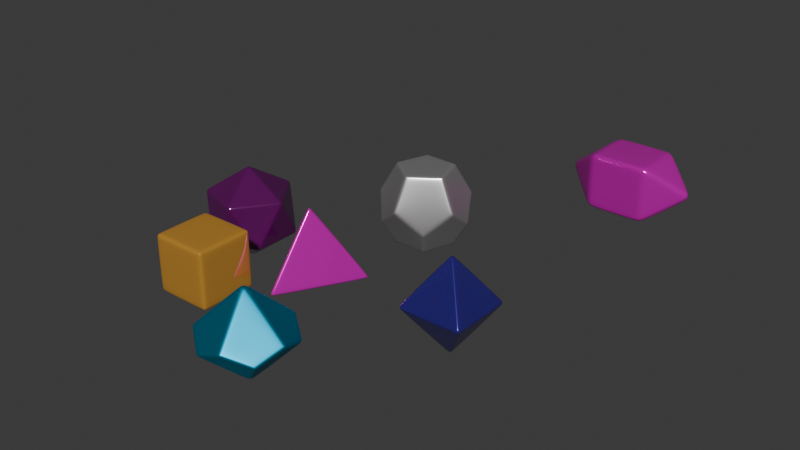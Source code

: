 # Source: dice.blend  (saved by Blender 4.0.36; exported with 4.5.12 LTS)
import bpy
from mathutils import Matrix  # noqa: F401  (used for matrix-valued properties, if any)

bpy.ops.wm.read_factory_settings(use_empty=True)
scene = bpy.context.scene
scene.name = 'Scene'

# ---- collections
col_dice = bpy.data.collections.new('Dice'); scene.collection.children.link(col_dice)

# ---- materials (node trees are filled in below, after node groups)
mat_material_006 = bpy.data.materials.new('Material.006')
mat_material_006.use_transparent_shadow = False
mat_material_004 = bpy.data.materials.new('Material.004')
mat_material_004.use_transparent_shadow = False
mat_material_002 = bpy.data.materials.new('Material.002')
mat_material_002.use_transparent_shadow = False
mat_material_002.use_sss_translucency = True
mat_material_002.refraction_depth = 1.6
mat_material_002.use_thickness_from_shadow = True
mat_material_002.pass_index = 48
mat_material_005 = bpy.data.materials.new('Material.005')
mat_material_005.use_transparent_shadow = False
mat_material_001 = bpy.data.materials.new('Material.001')
mat_material_001.use_transparent_shadow = False
mat_material_003 = bpy.data.materials.new('Material.003')
mat_material_003.use_transparent_shadow = False
mat_material_009 = bpy.data.materials.new('Material.009')
mat_material_009.use_transparent_shadow = False

# ---- material node trees
mat_material_006.use_nodes = True; mat_material_006.node_tree.nodes.clear()
_N = mat_material_006.node_tree.nodes; _L = mat_material_006.node_tree.links
n0 = _N.new('ShaderNodeBsdfPrincipled'); n0.name = 'Principled BSDF'; n0.location = (10, 300)
n0.inputs[0].default_value = (0.1515, 0.002366, 0.1444, 1.0)
n0.inputs[1].default_value = 0.3486
n0.inputs[2].default_value = 0.1606
n0.inputs[3].default_value = 1.85
n1 = _N.new('ShaderNodeOutputMaterial'); n1.name = 'Material Output'; n1.location = (300, 300)
_L.new(n0.outputs[0], n1.inputs[0])
n1.is_active_output = True
mat_material_004.use_nodes = True; mat_material_004.node_tree.nodes.clear()
_N = mat_material_004.node_tree.nodes; _L = mat_material_004.node_tree.links
n0 = _N.new('ShaderNodeBsdfPrincipled'); n0.name = 'Principled BSDF'; n0.location = (10, 300)
n0.inputs[0].default_value = (0.8001, 0.3791, 0.03788, 1.0)
n0.inputs[1].default_value = 0.2661
n0.inputs[2].default_value = 0.07798
n0.inputs[3].default_value = 3.3
n1 = _N.new('ShaderNodeOutputMaterial'); n1.name = 'Material Output'; n1.location = (300, 300)
_L.new(n0.outputs[0], n1.inputs[0])
n1.is_active_output = True
mat_material_002.use_nodes = True; mat_material_002.node_tree.nodes.clear()
_N = mat_material_002.node_tree.nodes; _L = mat_material_002.node_tree.links
n0 = _N.new('ShaderNodeBsdfPrincipled'); n0.name = 'Principled BSDF'; n0.location = (10, 300)
n0.inputs[0].default_value = (0.02423, 0.005469, 0.3314, 1.0)
n0.inputs[1].default_value = 0.2661
n0.inputs[2].default_value = 0.2156
n0.inputs[3].default_value = 2.15
n0.inputs[4].default_value = 0.578
n0.inputs[8].default_value = 0.1927
n0.inputs[9].default_value = (2.5, 0.2, 0.1)
n0.inputs[12].default_value = 0.1101
n0.inputs[13].default_value = 0.1789
n0.inputs[15].default_value = 0.2385
n0.inputs[16].default_value = 0.2385
n1 = _N.new('ShaderNodeOutputMaterial'); n1.name = 'Material Output'; n1.location = (300, 300)
_L.new(n0.outputs[0], n1.inputs[0])
n1.is_active_output = True
mat_material_005.use_nodes = True; mat_material_005.node_tree.nodes.clear()
_N = mat_material_005.node_tree.nodes; _L = mat_material_005.node_tree.links
n0 = _N.new('ShaderNodeBsdfPrincipled'); n0.name = 'Principled BSDF'; n0.location = (10, 300)
n0.inputs[0].default_value = (0.8002, 0.002276, 0.5915, 1.0)
n0.inputs[1].default_value = 0.4679
n0.inputs[2].default_value = 0.1881
n0.inputs[3].default_value = 1.45
n1 = _N.new('ShaderNodeOutputMaterial'); n1.name = 'Material Output'; n1.location = (300, 300)
_L.new(n0.outputs[0], n1.inputs[0])
n1.is_active_output = True
mat_material_001.use_nodes = True; mat_material_001.node_tree.nodes.clear()
_N = mat_material_001.node_tree.nodes; _L = mat_material_001.node_tree.links
n0 = _N.new('ShaderNodeBsdfPrincipled'); n0.name = 'Principled BSDF'; n0.location = (-3, 308)
n0.inputs[0].default_value = (0.9083, 0.8808, 0.8808, 1.0)
n0.inputs[1].default_value = 0.6239
n0.inputs[2].default_value = 0.2615
n0.inputs[3].default_value = 1.45
n1 = _N.new('ShaderNodeMixShader'); n1.name = 'Mix Shader'; n1.location = (344, 315)
n2 = _N.new('ShaderNodeOutputMaterial'); n2.name = 'Material Output'; n2.location = (594, 317)
_L.new(n1.outputs[0], n2.inputs[0])
_L.new(n0.outputs[0], n1.inputs[1])
n2.is_active_output = True
mat_material_003.use_nodes = True; mat_material_003.node_tree.nodes.clear()
_N = mat_material_003.node_tree.nodes; _L = mat_material_003.node_tree.links
n0 = _N.new('ShaderNodeBsdfPrincipled'); n0.name = 'Principled BSDF'; n0.location = (10, 300)
n0.inputs[0].default_value = (0.0006028, 0.4004, 0.6208, 1.0)
n0.inputs[1].default_value = 0.9174
n0.inputs[3].default_value = 1.45
n1 = _N.new('ShaderNodeOutputMaterial'); n1.name = 'Material Output'; n1.location = (300, 300)
_L.new(n0.outputs[0], n1.inputs[0])
n1.is_active_output = True
mat_material_009.use_nodes = True; mat_material_009.node_tree.nodes.clear()
_N = mat_material_009.node_tree.nodes; _L = mat_material_009.node_tree.links
n0 = _N.new('ShaderNodeBsdfPrincipled'); n0.name = 'Principled BSDF'; n0.location = (10, 300)
n0.inputs[0].default_value = (0.8002, 0.002276, 0.5915, 1.0)
n0.inputs[1].default_value = 0.4679
n0.inputs[2].default_value = 0.1881
n0.inputs[3].default_value = 1.45
n1 = _N.new('ShaderNodeOutputMaterial'); n1.name = 'Material Output'; n1.location = (300, 300)
_L.new(n0.outputs[0], n1.inputs[0])
n1.is_active_output = True

# ---- world
world_world = bpy.data.worlds.new('World'); scene.world = world_world
world_world.use_nodes = True; world_world.node_tree.nodes.clear()
_N = world_world.node_tree.nodes; _L = world_world.node_tree.links
n0 = _N.new('ShaderNodeOutputWorld'); n0.name = 'World Output'; n0.location = (300, 300)
n1 = _N.new('ShaderNodeBackground'); n1.name = 'Background'; n1.location = (10, 300)
n1.inputs[0].default_value = (0.05088, 0.05088, 0.05088, 1.0)
_L.new(n1.outputs[0], n0.inputs[0])
n0.is_active_output = True
world_world.color = (0.05088, 0.05088, 0.05088)
world_world.use_sun_shadow = False
world_world.sun_shadow_jitter_overblur = 0.0

# ---- meshes
me_icosphere = bpy.data.meshes.new('Icosphere')
me_icosphere.from_pydata([(0.0, 0.0, -1.0), (0.7236, -0.5257, -0.4472), (-0.2764, -0.8506, -0.4472), (-0.8944, 0.0, -0.4472), (-0.2764, 0.8506, -0.4472), (0.7236, 0.5257, -0.4472), (0.2764, -0.8506, 0.4472), (-0.7236, -0.5257, 0.4472), (-0.7236, 0.5257, 0.4472), (0.2764, 0.8506, 0.4472), (0.8944, 0.0, 0.4472), (0.0, 0.0, 1.0)], [], [(0, 1, 2), (1, 0, 5), (0, 2, 3), (0, 3, 4), (0, 4, 5), (1, 5, 10), (2, 1, 6), (3, 2, 7), (4, 3, 8), (5, 4, 9), (1, 10, 6), (2, 6, 7), (3, 7, 8), (4, 8, 9), (5, 9, 10), (6, 10, 11), (7, 6, 11), (8, 7, 11), (9, 8, 11), (10, 9, 11)])
me_icosphere.polygons.foreach_set('use_smooth', [True] * 20)
_uv = me_icosphere.uv_layers.new(name='UVMap')
_uv.uv.foreach_set('vector', [0.1818, 0.0, 0.2727, 0.1575, 0.09091, 0.1575, 0.2727, 0.1575, 0.3636, 0.0, 0.4545, 0.1575, 0.9091, 0.0, 1.0, 0.1575, 0.8182, 0.1575, 0.7273, 0.0, 0.8182, 0.1575, 0.6364, 0.1575, 0.5455, 0.0, 0.6364, 0.1575, 0.4545, 0.1575, 0.2727, 0.1575, 0.4545, 0.1575, 0.3636, 0.3149, 0.09091, 0.1575, 0.2727, 0.1575, 0.1818, 0.3149, 0.8182, 0.1575, 1.0, 0.1575, 0.9091, 0.3149, 0.6364, 0.1575, 0.8182, 0.1575, 0.7273, 0.3149, 0.4545, 0.1575, 0.6364, 0.1575, 0.5455, 0.3149, 0.2727, 0.1575, 0.3636, 0.3149, 0.1818, 0.3149, 0.09091, 0.1575, 0.1818, 0.3149, 0.0, 0.3149, 0.8182, 0.1575, 0.9091, 0.3149, 0.7273, 0.3149, 0.6364, 0.1575, 0.7273, 0.3149, 0.5455, 0.3149, 0.4545, 0.1575, 0.5455, 0.3149, 0.3636, 0.3149, 0.1818, 0.3149, 0.3636, 0.3149, 0.2727, 0.4724, 0.0, 0.3149, 0.1818, 0.3149, 0.09091, 0.4724, 0.7273, 0.3149, 0.9091, 0.3149, 0.8182, 0.4724, 0.5455, 0.3149, 0.7273, 0.3149, 0.6364, 0.4724, 0.3636, 0.3149, 0.5455, 0.3149, 0.4545, 0.4724])
me_icosphere.materials.append(mat_material_006)
me_icosphere.update()
me_cube_001 = bpy.data.meshes.new('Cube.001')
me_cube_001.from_pydata([(-0.6177, -0.6177, -0.6177), (-0.6177, -0.6177, 0.6177), (-0.6177, 0.6177, -0.6177), (-0.6177, 0.6177, 0.6177), (0.6177, -0.6177, -0.6177), (0.6177, -0.6177, 0.6177), (0.6177, 0.6177, -0.6177), (0.6177, 0.6177, 0.6177)], [], [(0, 1, 3, 2), (2, 3, 7, 6), (6, 7, 5, 4), (4, 5, 1, 0), (2, 6, 4, 0), (7, 3, 1, 5)])
me_cube_001.polygons.foreach_set('use_smooth', [True] * 6)
_uv = me_cube_001.uv_layers.new(name='UVMap')
_uv.uv.foreach_set('vector', [0.375, 0.0, 0.625, 0.0, 0.625, 0.25, 0.375, 0.25, 0.375, 0.25, 0.625, 0.25, 0.625, 0.5, 0.375, 0.5, 0.375, 0.5, 0.625, 0.5, 0.625, 0.75, 0.375, 0.75, 0.375, 0.75, 0.625, 0.75, 0.625, 1.0, 0.375, 1.0, 0.125, 0.5, 0.375, 0.5, 0.375, 0.75, 0.125, 0.75, 0.625, 0.5, 0.875, 0.5, 0.875, 0.75, 0.625, 0.75])
me_cube_001.materials.append(mat_material_004)
me_cube_001.update()
me_plane_001 = bpy.data.meshes.new('Plane.001')
me_plane_001.from_pydata([(-0.6563, -0.6563, 0.0), (0.6563, -0.6563, 0.0), (-0.6563, 0.6563, 0.0), (0.6563, 0.6563, 0.0), (0.0, 0.0, 1.001), (0.0, 0.0, -1.001)], [], [(0, 1, 4), (2, 4, 3), (3, 4, 1), (4, 2, 0), (0, 5, 1), (2, 3, 5), (3, 1, 5), (5, 0, 2)])
me_plane_001.polygons.foreach_set('use_smooth', [True] * 8)
_uv = me_plane_001.uv_layers.new(name='UVMap')
_uv.uv.foreach_set('vector', [0.0, 0.0, 1.0, 0.0, 0.5, 0.5, 0.0, 1.0, 0.5, 0.5, 1.0, 1.0, 1.0, 1.0, 0.5, 0.5, 1.0, 0.0, 0.5, 0.5, 0.0, 1.0, 0.0, 0.0, 0.0, 0.0, 0.5, 0.5, 1.0, 0.0, 0.0, 1.0, 1.0, 1.0, 0.5, 0.5, 1.0, 1.0, 1.0, 0.0, 0.5, 0.5, 0.5, 0.5, 0.0, 0.0, 0.0, 1.0])
me_plane_001.materials.append(mat_material_002)
me_plane_001.update()
me_icosphere_001 = bpy.data.meshes.new('Icosphere.001')
me_icosphere_001.from_pydata([(-1.045, 0.5888, -0.3829), (1.033, 0.6107, -0.3751), (0.01265, -1.2, -0.3799), (2.945e-08, 0.0, 1.138)], [], [(1, 2, 0), (2, 1, 3), (0, 2, 3), (1, 0, 3)])
me_icosphere_001.polygons.foreach_set('use_smooth', [True] * 4)
_uv = me_icosphere_001.uv_layers.new(name='UVMap')
_uv.uv.foreach_set('vector', [0.5455, 0.3149, 0.6364, 0.4724, 0.7273, 0.3149, 0.6364, 0.4724, 0.5455, 0.3149, 0.6364, 0.4724, 0.7273, 0.3149, 0.6364, 0.4724, 0.7273, 0.3149, 0.5455, 0.3149, 0.7273, 0.3149, 0.5455, 0.3149])
me_icosphere_001.materials.append(mat_material_005)
me_icosphere_001.update()
me_cylinder = bpy.data.meshes.new('Cylinder')
me_cylinder.from_pydata([(4.819e-09, 0.623, -0.778), (-0.8855, 0.2884, -0.2521), (0.5919, 0.193, -0.778), (-0.5473, -0.7526, -0.2521), (0.3658, -0.5029, -0.778), (0.5473, -0.7526, -0.2521), (-0.3658, -0.5029, -0.778), (0.8855, 0.2884, -0.2521), (-0.5919, 0.193, -0.778), (1.139e-09, 0.9317, -0.2521), (-0.5868, 0.8084, 0.1816), (-0.9495, -0.3079, 0.1816), (7.233e-09, -0.9978, 0.1816), (0.9495, -0.3079, 0.1816), (0.5868, 0.8084, 0.1816), (-0.357, 0.5079, 0.8485), (0.3745, 0.4951, 0.8485), (0.5885, -0.2045, 0.8485), (-0.01086, -0.6242, 0.8485), (-0.5952, -0.1839, 0.8485)], [], [(4, 2, 7, 13, 5), (6, 4, 5, 12, 3), (2, 0, 9, 14, 7), (15, 19, 18, 17, 16), (0, 8, 1, 10, 9), (8, 6, 3, 11, 1), (0, 2, 4, 6, 8), (13, 17, 18, 12, 5), (14, 16, 17, 13, 7), (10, 15, 16, 14, 9), (11, 19, 15, 10, 1), (12, 18, 19, 11, 3)])
me_cylinder.polygons.foreach_set('use_smooth', [True] * 12)
_uv = me_cylinder.uv_layers.new(name='UVMap')
_uv.uv.foreach_set('vector', [0.8911, 0.05584, 0.9783, 0.3242, 0.9783, 0.3242, 0.9347, 0.19, 0.8911, 0.05584, 0.6089, 0.05584, 0.8911, 0.05584, 0.8911, 0.05584, 0.75, 0.05584, 0.6089, 0.05584, 0.9783, 0.3242, 0.75, 0.49, 0.75, 0.49, 0.8641, 0.4071, 0.9783, 0.3242, 0.75, 0.49, 0.5217, 0.3242, 0.6089, 0.05584, 0.8911, 0.05584, 0.9783, 0.3242, 0.75, 0.49, 0.5217, 0.3242, 0.5217, 0.3242, 0.6359, 0.4071, 0.75, 0.49, 0.5217, 0.3242, 0.6089, 0.05584, 0.6089, 0.05584, 0.5653, 0.19, 0.5217, 0.3242, 0.75, 0.49, 0.9783, 0.3242, 0.8911, 0.05584, 0.6089, 0.05584, 0.5217, 0.3242, 0.9347, 0.19, 0.8911, 0.05584, 0.6089, 0.05584, 0.75, 0.05584, 0.8911, 0.05584, 0.8641, 0.4071, 0.9783, 0.3242, 0.8911, 0.05584, 0.9347, 0.19, 0.9783, 0.3242, 0.6359, 0.4071, 0.75, 0.49, 0.9783, 0.3242, 0.8641, 0.4071, 0.75, 0.49, 0.5653, 0.19, 0.5217, 0.3242, 0.75, 0.49, 0.6359, 0.4071, 0.5217, 0.3242, 0.75, 0.05584, 0.6089, 0.05584, 0.5217, 0.3242, 0.5653, 0.19, 0.6089, 0.05584])
me_cylinder.materials.append(mat_material_001)
me_cylinder.update()
me_icosphere_002 = bpy.data.meshes.new('Icosphere.002')
me_icosphere_002.from_pydata([(1.383e-06, 2.84e-07, -0.9484), (0.7516, 0.5461, -0.1171), (-0.2871, 0.8835, -0.1171), (-0.929, -8.825e-09, -0.1171), (-0.2871, -0.8835, -0.1171), (0.7516, -0.5461, -0.1171), (0.2861, -0.8805, 0.1148), (-0.749, -0.5442, 0.1148), (-0.749, 0.5442, 0.1148), (0.2861, 0.8805, 0.1148), (0.9258, -7.342e-09, 0.1148), (1.383e-06, -1.108e-08, 0.9601)], [], [(3, 0, 4, 7), (1, 0, 2, 9), (0, 3, 8, 2), (0, 1, 10, 5), (0, 5, 6, 4), (6, 5, 10, 11), (7, 4, 6, 11), (8, 3, 7, 11), (9, 2, 8, 11), (10, 1, 9, 11)])
me_icosphere_002.polygons.foreach_set('use_smooth', [True] * 10)
_uv = me_icosphere_002.uv_layers.new(name='UVMap')
_uv.uv.foreach_set('vector', [0.8182, 0.3149, 0.0, 0.0, 0.09091, 0.3149, 0.9091, 0.3149, 0.4545, 0.3149, 0.0, 0.0, 0.6364, 0.3149, 0.5455, 0.3149, 0.0, 0.0, 0.8182, 0.3149, 0.7273, 0.3149, 0.6364, 0.3149, 0.0, 0.0, 0.4545, 0.3149, 0.3636, 0.3149, 0.2727, 0.3149, 0.0, 0.0, 0.2727, 0.3149, 0.1818, 0.3149, 0.09091, 0.3149, 0.1818, 0.3149, 0.2727, 0.3149, 0.3636, 0.3149, 0.2727, 0.4724, 0.0, 0.3149, 0.09091, 0.3149, 0.1818, 0.3149, 0.09091, 0.4724, 0.7273, 0.3149, 0.8182, 0.3149, 0.9091, 0.3149, 0.8182, 0.4724, 0.5455, 0.3149, 0.6364, 0.3149, 0.7273, 0.3149, 0.6364, 0.4724, 0.3636, 0.3149, 0.4545, 0.3149, 0.5455, 0.3149, 0.4545, 0.4724])
me_icosphere_002.materials.append(mat_material_003)
me_icosphere_002.update()
me_cube_002 = bpy.data.meshes.new('Cube.002')
me_cube_002.from_pydata([(-0.6209, -0.6177, -0.6177), (-0.6209, -0.6177, 0.6177), (-0.6209, 0.6177, -0.6177), (-0.6209, 0.6177, 0.6177), (0.6146, -0.6177, -0.6177), (0.6146, -0.6177, 0.6177), (0.6146, 0.6177, -0.6177), (0.6146, 0.6177, 0.6177), (-1.437, 4.971e-05, 5.385e-05), (1.462, 1.24e-05, -2.405e-05)], [], [(0, 1, 8), (2, 3, 7, 6), (6, 9, 4), (4, 5, 1, 0), (2, 6, 4, 0), (7, 3, 1, 5), (3, 2, 8), (8, 1, 3), (8, 2, 0), (5, 9, 7), (4, 9, 5), (7, 9, 6)])
me_cube_002.polygons.foreach_set('use_smooth', [True] * 12)
_uv = me_cube_002.uv_layers.new(name='UVMap')
_uv.uv.foreach_set('vector', [0.375, 0.0, 0.625, 0.0, 0.5, 0.125, 0.375, 0.25, 0.625, 0.25, 0.625, 0.5, 0.375, 0.5, 0.375, 0.5, 0.5, 0.625, 0.375, 0.75, 0.375, 0.75, 0.625, 0.75, 0.625, 1.0, 0.375, 1.0, 0.125, 0.5, 0.375, 0.5, 0.375, 0.75, 0.125, 0.75, 0.625, 0.5, 0.875, 0.5, 0.875, 0.75, 0.625, 0.75, 0.625, 0.25, 0.375, 0.25, 0.5, 0.125, 0.5, 0.125, 0.625, 0.0, 0.625, 0.25, 0.5, 0.125, 0.375, 0.25, 0.375, 0.0, 0.625, 0.75, 0.5, 0.625, 0.625, 0.5, 0.375, 0.75, 0.5, 0.625, 0.625, 0.75, 0.625, 0.5, 0.5, 0.625, 0.375, 0.5])
me_cube_002.materials.append(mat_material_009)
me_cube_002.update()

# ---- objects
ob_d20 = bpy.data.objects.new('D20', me_icosphere)
ob_d6 = bpy.data.objects.new('D6', me_cube_001)
ob_d8 = bpy.data.objects.new('D8', me_plane_001)
ob_d4 = bpy.data.objects.new('D4', me_icosphere_001)
ob_d12 = bpy.data.objects.new('D12', me_cylinder)
ob_d10 = bpy.data.objects.new('D10', me_icosphere_002)
ob_d4v2 = bpy.data.objects.new('D4v2', me_cube_002)

# ---- transforms, parenting, visibility, modifiers, constraints
ob_d20.location = (-3.849, 0.0, 0.0)
_m = ob_d20.modifiers.new('Bevel', 'BEVEL')
_m.width = 0.03
_m.width_pct = 0.03
_m.segments = 3
_m = ob_d20.modifiers.new('Subdivision', 'SUBSURF')
_m.levels = 2
ob_d6.location = (-3.031, -1.95, -0.02253)
_m = ob_d6.modifiers.new('Bevel', 'BEVEL')
_m.segments = 3
_m = ob_d6.modifiers.new('Subdivision', 'SUBSURF')
_m.levels = 2
ob_d8.location = (1.653, -0.581, 0.197)
_m = ob_d8.modifiers.new('Bevel', 'BEVEL')
_m.width = 0.05
_m.width_pct = 0.05
_m.segments = 3
_m = ob_d8.modifiers.new('Subdivision', 'SUBSURF')
_m.levels = 2
ob_d4.location = (-1.925, -0.2857, -0.2611)
_m = ob_d4.modifiers.new('Bevel', 'BEVEL')
_m.width = 0.08
_m.width_pct = 0.08
_m.segments = 3
_m = ob_d4.modifiers.new('Subdivision', 'SUBSURF')
_m.levels = 2
ob_d12.location = (-1.213, 2.304, 0.1009)
_m = ob_d12.modifiers.new('Bevel', 'BEVEL')
_m.width = 0.05
_m.width_pct = 0.05
_m.segments = 3
_m = ob_d12.modifiers.new('Subdivision', 'SUBSURF')
_m.levels = 2
ob_d10.location = (-0.4692, -3.291, 0.09497)
_m = ob_d10.modifiers.new('Bevel', 'BEVEL')
_m.width = 0.06
_m.width_pct = 0.06
_m.segments = 3
_m = ob_d10.modifiers.new('Subdivision', 'SUBSURF')
_m.levels = 2
ob_d4v2.location = (1.278, 6.161, 0.02832)
_m = ob_d4v2.modifiers.new('Bevel', 'BEVEL')
_m.segments = 3
_m = ob_d4v2.modifiers.new('Subdivision', 'SUBSURF')
_m.levels = 2

# ---- collection membership
col_dice.objects.link(ob_d20)
col_dice.objects.link(ob_d6)
col_dice.objects.link(ob_d8)
col_dice.objects.link(ob_d4)
col_dice.objects.link(ob_d12)
col_dice.objects.link(ob_d10)
col_dice.objects.link(ob_d4v2)

# ---- scene / render settings (as saved in the file)
scene.frame_start = 1; scene.frame_end = 250; scene.frame_set(70)
scene.render.engine = 'BLENDER_EEVEE_NEXT'
scene.cycles.sampling_pattern = 'TABULATED_SOBOL'
bpy.context.view_layer.update()

# ---- added for rendering (the .blend has no active camera and no usable light): camera, sun
cam_auto = bpy.data.cameras.new('AutoCamera')
cam_auto.lens = 50.0
cam_auto.sensor_width = 36.0
cam_auto.clip_end = 1000.0
ob_auto_camera = bpy.data.objects.new('AutoCamera', cam_auto)
scene.collection.objects.link(ob_auto_camera)
ob_auto_camera.location = (11.2901, -13.4956, 9.95457)
ob_auto_camera.rotation_euler = (1.09748, -7.21219e-08, 0.694738)
scene.camera = ob_auto_camera
light_auto_sun = bpy.data.lights.new('AutoSun', 'SUN')
light_auto_sun.energy = 3.0
light_auto_sun.angle = 0.0523599
ob_auto_sun = bpy.data.objects.new('AutoSun', light_auto_sun)
scene.collection.objects.link(ob_auto_sun)
ob_auto_sun.rotation_euler = (0.872665, 0.174533, 0.523599)
bpy.context.view_layer.update()
